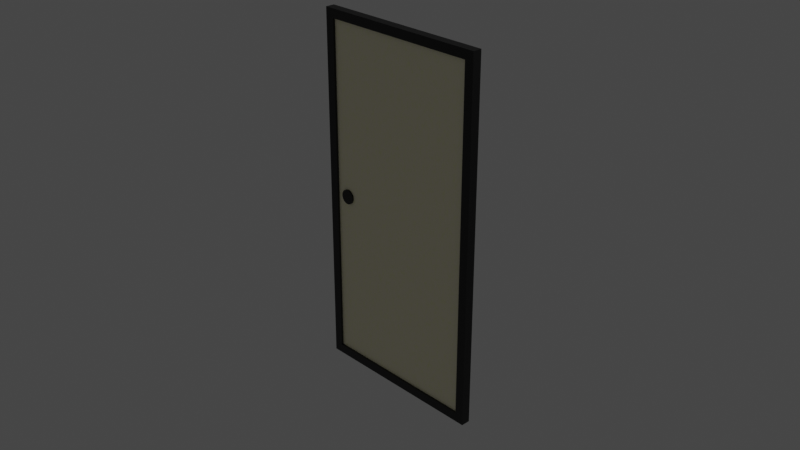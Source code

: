 # Source: Door.blend  (saved by Blender 3.1.7; exported with 4.5.12 LTS)
import bpy
from mathutils import Matrix  # noqa: F401  (used for matrix-valued properties, if any)

bpy.ops.wm.read_factory_settings(use_empty=True)
scene = bpy.context.scene
scene.name = 'Scene'

# ---- collections
col_collection = bpy.data.collections.new('Collection'); scene.collection.children.link(col_collection)

# ---- materials (node trees are filled in below, after node groups)
mat_material_001 = bpy.data.materials.new('Material.001')
mat_material_001.alpha_threshold = 0.0
mat_material_001.use_transparent_shadow = False
mat_material_001.line_color = (0.0, 0.0, 0.0, 1.0)
mat_material = bpy.data.materials.new('Material')
mat_material.alpha_threshold = 0.0
mat_material.use_transparent_shadow = False
mat_material.line_color = (0.0, 0.0, 0.0, 1.0)

# ---- material node trees
mat_material_001.use_nodes = True; mat_material_001.node_tree.nodes.clear()
_N = mat_material_001.node_tree.nodes; _L = mat_material_001.node_tree.links
n0 = _N.new('ShaderNodeOutputMaterial'); n0.name = 'Material Output'; n0.location = (300, 300)
n1 = _N.new('ShaderNodeBsdfPrincipled'); n1.name = 'Principled BSDF'; n1.location = (10, 300)
n1.distribution = 'GGX'
n1.subsurface_method = 'RANDOM_WALK_SKIN'
n1.inputs[0].default_value = (0.0, 0.0, 0.0, 1.0)
n1.inputs[2].default_value = 0.4
n1.inputs[3].default_value = 1.45
n1.inputs[27].default_value = (0.0, 0.0, 0.0, 1.0)
n1.inputs[28].default_value = 1.0
_L.new(n1.outputs[0], n0.inputs[0])
n0.is_active_output = True
mat_material.use_nodes = True; mat_material.node_tree.nodes.clear()
_N = mat_material.node_tree.nodes; _L = mat_material.node_tree.links
n0 = _N.new('ShaderNodeOutputMaterial'); n0.name = 'Material Output'; n0.location = (300, 300)
n1 = _N.new('ShaderNodeBsdfPrincipled'); n1.name = 'Principled BSDF'; n1.location = (10, 300)
n1.distribution = 'GGX'
n1.subsurface_method = 'RANDOM_WALK_SKIN'
n1.inputs[2].default_value = 0.4
n1.inputs[3].default_value = 1.45
n1.inputs[27].default_value = (0.0, 0.0, 0.0, 1.0)
n1.inputs[28].default_value = 1.0
n2 = _N.new('ShaderNodeValToRGB'); n2.name = 'ColorRamp'; n2.location = (-323, 181)
while len(n2.color_ramp.elements) > 1: n2.color_ramp.elements.remove(n2.color_ramp.elements[-1])
n2.color_ramp.elements[0].position = 0.0; n2.color_ramp.elements[0].color = (0.8794, 1.0, 0.1369, 1.0)
_e = n2.color_ramp.elements.new(0.5091); _e.color = (1.0, 0.9435, 0.7128, 1.0)
n3 = _N.new('ShaderNodeTexNoise'); n3.name = 'Noise Texture'; n3.location = (-476, 144)
n3.inputs[2].default_value = 44.2
n3.inputs[3].default_value = 5.7
n3.inputs[4].default_value = 1.0
_L.new(n1.outputs[0], n0.inputs[0])
_L.new(n3.outputs[0], n2.inputs[0])
_L.new(n2.outputs[0], n1.inputs[0])
n0.is_active_output = True

# ---- world
world_world = bpy.data.worlds.new('World'); scene.world = world_world
world_world.use_nodes = True; world_world.node_tree.nodes.clear()
_N = world_world.node_tree.nodes; _L = world_world.node_tree.links
n0 = _N.new('ShaderNodeOutputWorld'); n0.name = 'World Output'; n0.location = (300, 300)
n1 = _N.new('ShaderNodeBackground'); n1.name = 'Background'; n1.location = (10, 300)
n1.inputs[0].default_value = (0.05088, 0.05088, 0.05088, 1.0)
_L.new(n1.outputs[0], n0.inputs[0])
n0.is_active_output = True
world_world.color = (0.05088, 0.05088, 0.05088)
world_world.use_sun_shadow = False
world_world.sun_shadow_jitter_overblur = 0.0

# ---- cameras
cam_camera = bpy.data.cameras.new('Camera')
cam_camera.clip_end = 100.0
cam_camera.ortho_scale = 7.314

# ---- lights
light_light = bpy.data.lights.new('Light', 'POINT')
light_light.transmission_factor = 0.0
light_light.energy = 1000.0
light_light.shadow_soft_size = 0.1
light_light.shadow_maximum_resolution = 0.006
light_light.use_absolute_resolution = True

# ---- meshes
me_cube_001 = bpy.data.meshes.new('Cube.001')
me_cube_001.from_pydata([(1.0, 0.05, 2.0), (0.9, 0.05, 1.9), (1.0, 0.05, -2.0), (0.9, 0.05, -1.9), (1.0, -0.05, 2.0), (0.9, -0.05, 1.9), (0.9, -0.05, -1.9), (1.0, -0.05, -2.0), (-1.0, 0.05, 2.0), (-0.9, 0.05, 1.9), (-1.0, 0.05, -2.0), (-0.9, 0.05, -1.9), (-1.0, -0.05, 2.0), (-0.9, -0.05, 1.9), (-1.0, -0.05, -2.0), (-0.9, -0.05, -1.9), (0.9, 0.025, 1.9), (0.9, 0.025, -1.9), (0.9, -0.025, 1.9), (0.9, -0.025, -1.9), (-0.9, 0.025, 1.9), (-0.9, 0.025, -1.9), (-0.9, -0.025, 1.9), (-0.9, -0.025, -1.9), (-0.83, -0.025, 9.54e-10), (-0.8285, -0.025, -0.01561), (-0.8285, -0.025, 0.01561), (-0.8165, -0.025, -0.04445), (-0.8165, -0.025, 0.04445), (-0.8239, -0.025, 0.03061), (-0.8239, -0.025, -0.03061), (-0.8066, -0.025, -0.05657), (-0.8066, -0.025, 0.05657), (-0.7944, -0.025, -0.06652), (-0.7944, -0.025, 0.06652), (-0.7806, -0.025, -0.07391), (-0.7773, -0.025, -0.07492), (-0.7806, -0.025, 0.07391), (-0.7656, -0.025, 0.07846), (-0.7656, -0.025, -0.07846), (-0.75, -0.025, 0.08), (-0.7344, -0.025, 0.07846), (-0.7344, -0.025, -0.07846), (-0.7194, -0.025, 0.07391), (-0.6934, -0.025, -0.05657), (-0.7056, -0.025, 0.06652), (-0.7056, -0.025, -0.06652), (-0.7194, -0.025, -0.07391), (-0.6934, -0.025, 0.05657), (-0.6835, -0.025, -0.04445), (-0.6835, -0.025, 0.04445), (-0.67, -0.025, -3.497e-09), (-0.6715, -0.025, 0.01561), (-0.6715, -0.025, -0.01561), (-0.6761, -0.025, -0.03061), (-0.6761, -0.025, 0.03061), (-0.75, -0.025, -0.08), (-0.83, 0.025, 9.54e-10), (-0.8285, 0.025, -0.01561), (-0.8285, 0.025, 0.01561), (-0.8165, 0.025, -0.04445), (-0.8165, 0.025, 0.04445), (-0.8239, 0.025, -0.03061), (-0.8239, 0.025, 0.03061), (-0.8066, 0.025, -0.05657), (-0.8066, 0.025, 0.05657), (-0.7944, 0.025, -0.06652), (-0.7944, 0.025, 0.06652), (-0.7806, 0.025, -0.07391), (-0.7773, 0.025, 0.07492), (-0.7806, 0.025, 0.07391), (-0.7656, 0.025, -0.07846), (-0.7656, 0.025, 0.07846), (-0.75, 0.025, -0.08), (-0.7344, 0.025, -0.07846), (-0.7344, 0.025, 0.07846), (-0.7194, 0.025, -0.07391), (-0.7056, 0.025, -0.06652), (-0.7056, 0.025, 0.06652), (-0.7194, 0.025, 0.07391), (-0.6835, 0.025, 0.04445), (-0.6835, 0.025, -0.04445), (-0.67, 0.025, -3.497e-09), (-0.6715, 0.025, 0.01561), (-0.6715, 0.025, -0.01561), (-0.6761, 0.025, 0.03061), (-0.6761, 0.025, -0.03061), (-0.6934, 0.025, -0.05657), (-0.6934, 0.025, 0.05657), (-0.75, 0.025, 0.08), (-0.75, 0.045, 0.08), (-0.75, -0.045, 0.08), (-0.7344, 0.045, 0.07846), (-0.7344, -0.045, 0.07846), (-0.7194, 0.045, 0.07391), (-0.7194, -0.045, 0.07391), (-0.7056, 0.045, 0.06652), (-0.7056, -0.045, 0.06652), (-0.6934, 0.045, 0.05657), (-0.6934, -0.045, 0.05657), (-0.6835, 0.045, 0.04445), (-0.6835, -0.045, 0.04445), (-0.6761, 0.045, 0.03061), (-0.6761, -0.045, 0.03061), (-0.6715, 0.045, 0.01561), (-0.6715, -0.045, 0.01561), (-0.67, 0.045, -1.53e-09), (-0.67, -0.045, -5.464e-09), (-0.6715, 0.045, -0.01561), (-0.6715, -0.045, -0.01561), (-0.6761, 0.045, -0.03061), (-0.6761, -0.045, -0.03061), (-0.6835, 0.045, -0.04445), (-0.6835, -0.045, -0.04445), (-0.6934, 0.045, -0.05657), (-0.6934, -0.045, -0.05657), (-0.7056, 0.045, -0.06652), (-0.7056, -0.045, -0.06652), (-0.7194, 0.045, -0.07391), (-0.7194, -0.045, -0.07391), (-0.7344, 0.045, -0.07846), (-0.7344, -0.045, -0.07846), (-0.75, 0.045, -0.08), (-0.75, -0.045, -0.08), (-0.7656, 0.045, -0.07846), (-0.7656, -0.045, -0.07846), (-0.7806, 0.045, -0.07391), (-0.7806, -0.045, -0.07391), (-0.7944, 0.045, -0.06652), (-0.7944, -0.045, -0.06652), (-0.8066, 0.045, -0.05657), (-0.8066, -0.045, -0.05657), (-0.8165, 0.045, -0.04445), (-0.8165, -0.045, -0.04445), (-0.8239, 0.045, -0.03061), (-0.8239, -0.045, -0.03061), (-0.8285, 0.045, -0.01561), (-0.8285, -0.045, -0.01561), (-0.83, 0.045, 2.921e-09), (-0.83, -0.045, -1.013e-09), (-0.8285, 0.045, 0.01561), (-0.8285, -0.045, 0.01561), (-0.8239, 0.045, 0.03061), (-0.8239, -0.045, 0.03061), (-0.8165, 0.045, 0.04445), (-0.8165, -0.045, 0.04445), (-0.8066, 0.045, 0.05657), (-0.8066, -0.045, 0.05657), (-0.7944, 0.045, 0.06652), (-0.7944, -0.045, 0.06652), (-0.7806, 0.045, 0.07391), (-0.7806, -0.045, 0.07391), (-0.7656, 0.045, 0.07846), (-0.7656, -0.045, 0.07846)], [], [(0, 8, 12, 4), (6, 7, 4, 12, 14, 15, 13, 5), (15, 14, 7, 6), (14, 12, 8, 10), (10, 2, 7, 14), (2, 0, 4, 7), (11, 10, 8, 0, 2, 3, 1, 9), (2, 10, 11, 3), (9, 1, 5, 13), (9, 13, 15, 11), (11, 15, 6, 3), (5, 1, 3, 6), (16, 20, 22, 18), (39, 36, 23, 19, 18, 22, 37, 38, 40, 41, 43, 45, 48, 50, 55, 52, 51, 53, 54, 49, 44, 46, 47, 42, 56), (37, 22, 23, 36, 35, 33, 31, 27, 30, 25, 24, 26, 29, 28, 32, 34), (23, 22, 20, 21), (21, 17, 19, 23), (17, 16, 18, 19), (68, 21, 20, 69, 70, 67, 65, 61, 63, 59, 57, 58, 62, 60, 64, 66), (69, 20, 16, 17, 21, 68, 71, 73, 74, 76, 77, 87, 81, 86, 84, 82, 83, 85, 80, 88, 78, 79, 75, 89, 72), (41, 40, 89, 75), (43, 41, 75, 79), (45, 43, 79, 78), (48, 45, 78, 88), (50, 48, 88, 80), (55, 50, 80, 85), (55, 85, 83, 52), (52, 83, 82, 51), (51, 82, 84, 53), (53, 84, 86, 54), (81, 49, 54, 86), (87, 44, 49, 81), (77, 46, 44, 87), (76, 47, 46, 77), (74, 42, 47, 76), (73, 56, 42, 74), (71, 39, 56, 73), (68, 35, 36, 39, 71), (66, 33, 35, 68), (64, 31, 33, 66), (60, 27, 31, 64), (62, 30, 27, 60), (25, 30, 62, 58), (24, 25, 58, 57), (26, 24, 57, 59), (29, 26, 59, 63), (28, 29, 63, 61), (32, 28, 61, 65), (34, 32, 65, 67), (37, 34, 67, 70), (38, 37, 70, 69, 72), (40, 38, 72, 89), (90, 91, 93, 92), (92, 93, 95, 94), (94, 95, 97, 96), (96, 97, 99, 98), (98, 99, 101, 100), (100, 101, 103, 102), (102, 103, 105, 104), (104, 105, 107, 106), (106, 107, 109, 108), (108, 109, 111, 110), (110, 111, 113, 112), (112, 113, 115, 114), (114, 115, 117, 116), (116, 117, 119, 118), (118, 119, 121, 120), (120, 121, 123, 122), (122, 123, 125, 124), (124, 125, 127, 126), (126, 127, 129, 128), (128, 129, 131, 130), (130, 131, 133, 132), (132, 133, 135, 134), (134, 135, 137, 136), (136, 137, 139, 138), (138, 139, 141, 140), (140, 141, 143, 142), (142, 143, 145, 144), (144, 145, 147, 146), (146, 147, 149, 148), (148, 149, 151, 150), (93, 91, 153, 151, 149, 147, 145, 143, 141, 139, 137, 135, 133, 131, 129, 127, 125, 123, 121, 119, 117, 115, 113, 111, 109, 107, 105, 103, 101, 99, 97, 95), (150, 151, 153, 152), (152, 153, 91, 90), (90, 92, 94, 96, 98, 100, 102, 104, 106, 108, 110, 112, 114, 116, 118, 120, 122, 124, 126, 128, 130, 132, 134, 136, 138, 140, 142, 144, 146, 148, 150, 152)])
me_cube_001.polygons.foreach_set('material_index', [0, 0, 0, 0, 0, 0, 0, 0, 0, 0, 0, 0, 1, 1, 1, 1, 1, 1, 1, 1, 1, 1, 1, 1, 1, 1, 1, 1, 1, 1, 1, 1, 1, 1, 1, 1, 1, 1, 1, 1, 1, 1, 1, 1, 1, 1, 1, 1, 1, 1, 1, 1, 0, 0, 0, 0, 0, 0, 0, 0, 0, 0, 0, 0, 0, 0, 0, 0, 0, 0, 0, 0, 0, 0, 0, 0, 0, 0, 0, 0, 0, 0, 0, 0, 0, 0])
_uv = me_cube_001.uv_layers.new(name='UVMap')
_uv.uv.foreach_set('vector', [0.625, 0.5, 0.875, 0.5, 0.875, 0.75, 0.625, 0.75, 0.3812, 0.7625, 0.375, 0.75, 0.625, 0.75, 0.625, 1.0, 0.375, 1.0, 0.3812, 0.9875, 0.6188, 0.9875, 0.6188, 0.7625, 0.3812, 0.9875, 0.375, 1.0, 0.375, 0.75, 0.3812, 0.7625, 0.375, 0.0, 0.625, 0.0, 0.625, 0.25, 0.375, 0.25, 0.125, 0.5, 0.375, 0.5, 0.375, 0.75, 0.125, 0.75, 0.375, 0.5, 0.625, 0.5, 0.625, 0.75, 0.375, 0.75, 0.3812, 0.2625, 0.375, 0.25, 0.625, 0.25, 0.625, 0.5, 0.375, 0.5, 0.3812, 0.4875, 0.6188, 0.4875, 0.6188, 0.2625, 0.375, 0.5, 0.375, 0.25, 0.3812, 0.2625, 0.3812, 0.4875, 0.875, 0.5, 0.625, 0.5, 0.625, 0.75, 0.875, 0.75, 0.625, 0.25, 0.625, 0.0, 0.375, 0.0, 0.375, 0.25, 0.125, 0.5, 0.125, 0.75, 0.375, 0.75, 0.375, 0.5, 0.625, 0.75, 0.625, 0.5, 0.375, 0.5, 0.375, 0.75, 0.625, 0.5, 0.875, 0.5, 0.875, 0.75, 0.625, 0.75, 0.4948, 0.9813, 0.4951, 0.983, 0.375, 1.0, 0.375, 0.75, 0.625, 0.75, 0.625, 1.0, 0.5049, 0.9834, 0.5052, 0.9813, 0.5053, 0.9792, 0.5052, 0.977, 0.5049, 0.9749, 0.5044, 0.973, 0.5037, 0.9713, 0.5029, 0.9699, 0.502, 0.9689, 0.501, 0.9683, 0.5, 0.9681, 0.499, 0.9683, 0.498, 0.9689, 0.4971, 0.9699, 0.4963, 0.9713, 0.4956, 0.973, 0.4951, 0.9749, 0.4948, 0.977, 0.4947, 0.9792, 0.5049, 0.9834, 0.625, 1.0, 0.375, 1.0, 0.4951, 0.983, 0.4951, 0.9834, 0.4956, 0.9853, 0.4963, 0.987, 0.4971, 0.9884, 0.498, 0.9894, 0.499, 0.9901, 0.5, 0.9903, 0.501, 0.9901, 0.502, 0.9894, 0.5029, 0.9884, 0.5037, 0.987, 0.5044, 0.9853, 0.375, 0.0, 0.625, 0.0, 0.625, 0.25, 0.375, 0.25, 0.125, 0.5, 0.375, 0.5, 0.375, 0.75, 0.125, 0.75, 0.375, 0.5, 0.625, 0.5, 0.625, 0.75, 0.375, 0.75, 0.4951, 0.2666, 0.375, 0.25, 0.625, 0.25, 0.5049, 0.267, 0.5049, 0.2666, 0.5044, 0.2647, 0.5037, 0.263, 0.5029, 0.2616, 0.502, 0.2606, 0.501, 0.2599, 0.5, 0.2597, 0.499, 0.2599, 0.498, 0.2606, 0.4971, 0.2616, 0.4963, 0.263, 0.4956, 0.2647, 0.5049, 0.267, 0.625, 0.25, 0.625, 0.5, 0.375, 0.5, 0.375, 0.25, 0.4951, 0.2666, 0.4948, 0.2687, 0.4947, 0.2708, 0.4948, 0.273, 0.4951, 0.2751, 0.4956, 0.277, 0.4963, 0.2787, 0.4971, 0.2801, 0.498, 0.2811, 0.499, 0.2817, 0.5, 0.2819, 0.501, 0.2817, 0.502, 0.2811, 0.5029, 0.2801, 0.5037, 0.2787, 0.5044, 0.277, 0.5049, 0.2751, 0.5052, 0.273, 0.5053, 0.2708, 0.5052, 0.2687, 0.9688, 0.8889, 1.0, 0.8889, 1.0, 0.6111, 0.9688, 0.6111, 0.9375, 0.8889, 0.9688, 0.8889, 0.9688, 0.6111, 0.9375, 0.6111, 0.9062, 0.8889, 0.9375, 0.8889, 0.9375, 0.6111, 0.9062, 0.6111, 0.875, 0.8889, 0.9062, 0.8889, 0.9062, 0.6111, 0.875, 0.6111, 0.8438, 0.8889, 0.875, 0.8889, 0.875, 0.6111, 0.8438, 0.6111, 0.8125, 0.8889, 0.8438, 0.8889, 0.8438, 0.6111, 0.8125, 0.6111, 0.8125, 0.8889, 0.8125, 0.6111, 0.7812, 0.6111, 0.7812, 0.8889, 0.7812, 0.8889, 0.7812, 0.6111, 0.75, 0.6111, 0.75, 0.8889, 0.75, 0.8889, 0.75, 0.6111, 0.7188, 0.6111, 0.7188, 0.8889, 0.7188, 0.8889, 0.7188, 0.6111, 0.6875, 0.6111, 0.6875, 0.8889, 0.6562, 0.6111, 0.6562, 0.8889, 0.6875, 0.8889, 0.6875, 0.6111, 0.625, 0.6111, 0.625, 0.8889, 0.6562, 0.8889, 0.6562, 0.6111, 0.5938, 0.6111, 0.5938, 0.8889, 0.625, 0.8889, 0.625, 0.6111, 0.5625, 0.6111, 0.5625, 0.8889, 0.5938, 0.8889, 0.5938, 0.6111, 0.5312, 0.6111, 0.5312, 0.8889, 0.5625, 0.8889, 0.5625, 0.6111, 0.5, 0.6111, 0.5, 0.8889, 0.5312, 0.8889, 0.5312, 0.6111, 0.4688, 0.6111, 0.4688, 0.8889, 0.5, 0.8889, 0.5, 0.6111, 0.4375, 0.6111, 0.4375, 0.8889, 0.4444, 0.8889, 0.4688, 0.8889, 0.4688, 0.6111, 0.4062, 0.6111, 0.4062, 0.8889, 0.4375, 0.8889, 0.4375, 0.6111, 0.375, 0.6111, 0.375, 0.8889, 0.4062, 0.8889, 0.4062, 0.6111, 0.3438, 0.6111, 0.3438, 0.8889, 0.375, 0.8889, 0.375, 0.6111, 0.3125, 0.6111, 0.3125, 0.8889, 0.3438, 0.8889, 0.3438, 0.6111, 0.2812, 0.8889, 0.3125, 0.8889, 0.3125, 0.6111, 0.2812, 0.6111, 0.25, 0.8889, 0.2812, 0.8889, 0.2812, 0.6111, 0.25, 0.6111, 0.2188, 0.8889, 0.25, 0.8889, 0.25, 0.6111, 0.2188, 0.6111, 0.1875, 0.8889, 0.2188, 0.8889, 0.2188, 0.6111, 0.1875, 0.6111, 0.1562, 0.8889, 0.1875, 0.8889, 0.1875, 0.6111, 0.1562, 0.6111, 0.125, 0.8889, 0.1562, 0.8889, 0.1562, 0.6111, 0.125, 0.6111, 0.09375, 0.8889, 0.125, 0.8889, 0.125, 0.6111, 0.09375, 0.6111, 0.0625, 0.8889, 0.09375, 0.8889, 0.09375, 0.6111, 0.0625, 0.6111, 0.03125, 0.8889, 0.0625, 0.8889, 0.0625, 0.6111, 0.05556, 0.6111, 0.03125, 0.6111, 0.0, 0.8889, 0.03125, 0.8889, 0.03125, 0.6111, 0.0, 0.6111, 1.0, 0.5, 1.0, 1.0, 0.9688, 1.0, 0.9688, 0.5, 0.9688, 0.5, 0.9688, 1.0, 0.9375, 1.0, 0.9375, 0.5, 0.9375, 0.5, 0.9375, 1.0, 0.9062, 1.0, 0.9062, 0.5, 0.9062, 0.5, 0.9062, 1.0, 0.875, 1.0, 0.875, 0.5, 0.875, 0.5, 0.875, 1.0, 0.8438, 1.0, 0.8438, 0.5, 0.8438, 0.5, 0.8438, 1.0, 0.8125, 1.0, 0.8125, 0.5, 0.8125, 0.5, 0.8125, 1.0, 0.7812, 1.0, 0.7812, 0.5, 0.7812, 0.5, 0.7812, 1.0, 0.75, 1.0, 0.75, 0.5, 0.75, 0.5, 0.75, 1.0, 0.7188, 1.0, 0.7188, 0.5, 0.7188, 0.5, 0.7188, 1.0, 0.6875, 1.0, 0.6875, 0.5, 0.6875, 0.5, 0.6875, 1.0, 0.6562, 1.0, 0.6562, 0.5, 0.6562, 0.5, 0.6562, 1.0, 0.625, 1.0, 0.625, 0.5, 0.625, 0.5, 0.625, 1.0, 0.5938, 1.0, 0.5938, 0.5, 0.5938, 0.5, 0.5938, 1.0, 0.5625, 1.0, 0.5625, 0.5, 0.5625, 0.5, 0.5625, 1.0, 0.5312, 1.0, 0.5312, 0.5, 0.5312, 0.5, 0.5312, 1.0, 0.5, 1.0, 0.5, 0.5, 0.5, 0.5, 0.5, 1.0, 0.4688, 1.0, 0.4688, 0.5, 0.4688, 0.5, 0.4688, 1.0, 0.4375, 1.0, 0.4375, 0.5, 0.4375, 0.5, 0.4375, 1.0, 0.4062, 1.0, 0.4062, 0.5, 0.4062, 0.5, 0.4062, 1.0, 0.375, 1.0, 0.375, 0.5, 0.375, 0.5, 0.375, 1.0, 0.3438, 1.0, 0.3438, 0.5, 0.3438, 0.5, 0.3438, 1.0, 0.3125, 1.0, 0.3125, 0.5, 0.3125, 0.5, 0.3125, 1.0, 0.2812, 1.0, 0.2812, 0.5, 0.2812, 0.5, 0.2812, 1.0, 0.25, 1.0, 0.25, 0.5, 0.25, 0.5, 0.25, 1.0, 0.2188, 1.0, 0.2188, 0.5, 0.2188, 0.5, 0.2188, 1.0, 0.1875, 1.0, 0.1875, 0.5, 0.1875, 0.5, 0.1875, 1.0, 0.1562, 1.0, 0.1562, 0.5, 0.1562, 0.5, 0.1562, 1.0, 0.125, 1.0, 0.125, 0.5, 0.125, 0.5, 0.125, 1.0, 0.09375, 1.0, 0.09375, 0.5, 0.09375, 0.5, 0.09375, 1.0, 0.0625, 1.0, 0.0625, 0.5, 0.2968, 0.4854, 0.25, 0.49, 0.2032, 0.4854, 0.1582, 0.4717, 0.1167, 0.4496, 0.08029, 0.4197, 0.05045, 0.3833, 0.02827, 0.3418, 0.01461, 0.2968, 0.01, 0.25, 0.01461, 0.2032, 0.02827, 0.1582, 0.05045, 0.1167, 0.08029, 0.08029, 0.1167, 0.05045, 0.1582, 0.02827, 0.2032, 0.01461, 0.25, 0.01, 0.2968, 0.01461, 0.3418, 0.02827, 0.3833, 0.05045, 0.4197, 0.08029, 0.4496, 0.1167, 0.4717, 0.1582, 0.4854, 0.2032, 0.49, 0.25, 0.4854, 0.2968, 0.4717, 0.3418, 0.4496, 0.3833, 0.4197, 0.4197, 0.3833, 0.4496, 0.3418, 0.4717, 0.0625, 0.5, 0.0625, 1.0, 0.03125, 1.0, 0.03125, 0.5, 0.03125, 0.5, 0.03125, 1.0, 0.0, 1.0, 0.0, 0.5, 0.75, 0.49, 0.7968, 0.4854, 0.8418, 0.4717, 0.8833, 0.4496, 0.9197, 0.4197, 0.9496, 0.3833, 0.9717, 0.3418, 0.9854, 0.2968, 0.99, 0.25, 0.9854, 0.2032, 0.9717, 0.1582, 0.9496, 0.1167, 0.9197, 0.08029, 0.8833, 0.05045, 0.8418, 0.02827, 0.7968, 0.01461, 0.75, 0.01, 0.7032, 0.01461, 0.6582, 0.02827, 0.6167, 0.05045, 0.5803, 0.08029, 0.5504, 0.1167, 0.5283, 0.1582, 0.5146, 0.2032, 0.51, 0.25, 0.5146, 0.2968, 0.5283, 0.3418, 0.5504, 0.3833, 0.5803, 0.4197, 0.6167, 0.4496, 0.6582, 0.4717, 0.7032, 0.4854])
me_cube_001.materials.append(mat_material_001)
me_cube_001.materials.append(mat_material)
me_cube_001.use_remesh_preserve_volume = False
me_cube_001.use_remesh_preserve_attributes = False
me_cube_001.use_mirror_vertex_groups = False
me_cube_001.update()

# ---- objects
ob_light = bpy.data.objects.new('Light', light_light)
ob_camera = bpy.data.objects.new('Camera', cam_camera)
ob_door = bpy.data.objects.new('Door', me_cube_001)

# ---- transforms, parenting, visibility, modifiers, constraints
ob_light.location = (4.076, 1.005, 5.904)
ob_light.rotation_euler = (0.6503, 0.05522, 1.866)
ob_light.lock_rotations_4d = False
ob_light.empty_display_type = 'ARROWS'
ob_light.color = (0.0, 0.0, 0.0, 0.0)
ob_light.lineart.crease_threshold = 0.0
ob_camera.location = (7.359, -6.926, 4.958)
ob_camera.rotation_euler = (1.109, 0.0, 0.8149)
ob_camera.lock_rotations_4d = False
ob_camera.empty_display_type = 'ARROWS'
ob_camera.color = (0.0, 0.0, 0.0, 0.0)
ob_camera.display_type = 'WIRE'
ob_camera.lineart.crease_threshold = 0.0
ob_door.location = (0.0, 0.0, 0.0)
ob_door.lock_rotations_4d = False
ob_door.empty_display_type = 'ARROWS'
ob_door.lineart.crease_threshold = 0.0

# ---- collection membership
col_collection.objects.link(ob_light)
col_collection.objects.link(ob_camera)
col_collection.objects.link(ob_door)

# ---- scene / render settings (as saved in the file)
scene.camera = ob_camera
scene.frame_start = 1; scene.frame_end = 250; scene.frame_set(1)
scene.render.engine = 'BLENDER_EEVEE_NEXT'
scene.cycles.sampling_pattern = 'TABULATED_SOBOL'
scene.cycles.use_light_tree = False
scene.view_settings.view_transform = 'Filmic'
bpy.context.view_layer.update()
